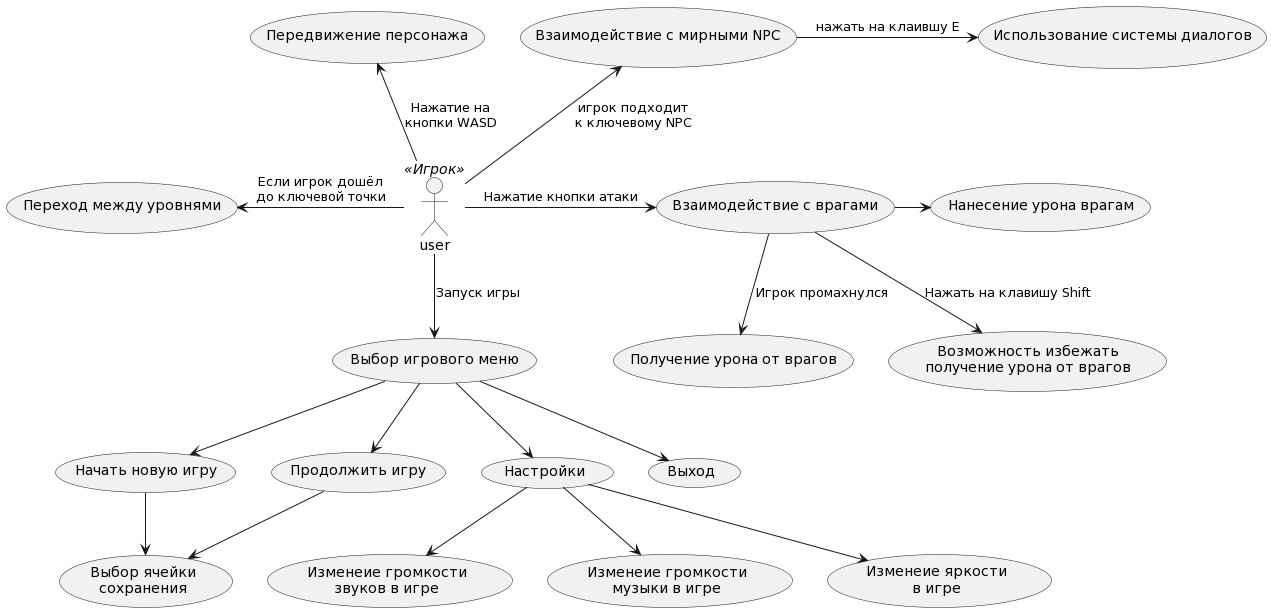

The diagram above was rendered by PlantUML. Its source (embedded in the PNG):
@startuml
user << Игрок >>
user --> (Выбор игрового меню) : Запуск игры
(Выбор игрового меню) --> (Начать новую игру)
(Выбор игрового меню) --> (Продолжить игру)
(Выбор игрового меню) --> (Настройки)
(Выбор игрового меню) --> (Выход)
(Начать новую игру) --> (Выбор ячейки\nсохранения)
(Продолжить игру) --> (Выбор ячейки\nсохранения)
(Настройки) --> (Изменеие громкости\nзвуков в игре)
(Настройки) --> (Изменеие громкости\nмузыки в игре)
(Настройки) --> (Изменеие яркости\nв игре)

user -> (Взаимодействие с врагами) : Нажатие кнопки атаки
(Взаимодействие с врагами) -> (Нанесение урона врагам)
(Взаимодействие с врагами) -down-> (Получение урона от врагов) : Игрок промахнулся
(Взаимодействие с врагами) -down-> (Возможность избежать\nполучение урона от врагов) : Нажать на клавишу Shift

user -up-> (Взаимодействие с мирными NPC) : игрок подходит\nк ключевому NPC
(Взаимодействие с мирными NPC) -> (Использование системы диалогов) : нажать на клаившу E

user -left-> (Переход между уровнями) : Если игрок дошёл\nдо ключевой точки
user -up-> (Передвижение персонажа) : Нажатие на\nкнопки WASD
@enduml